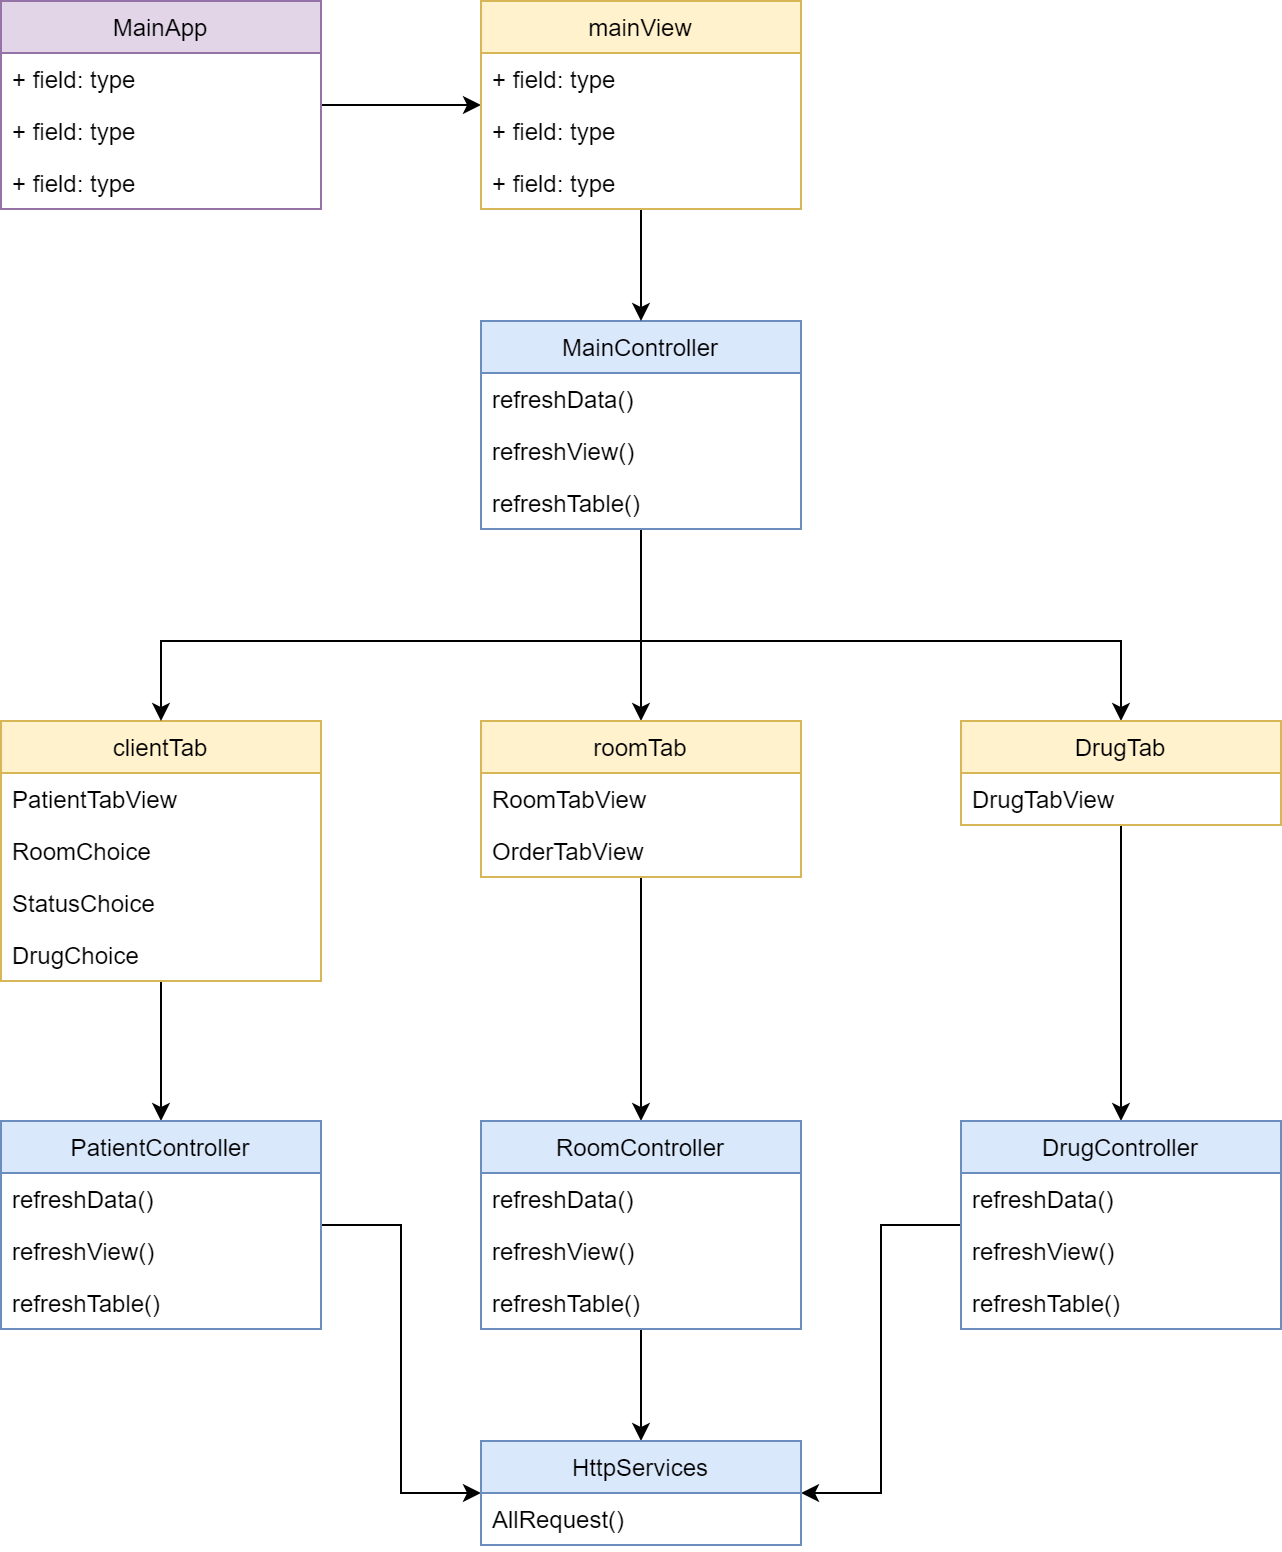

The diagram above was exported from draw.io. Its source (the exported page's mxGraphModel, read from the mxfile embedded in the PNG):
<mxGraphModel dx="2370" dy="1270" grid="1" gridSize="10" guides="1" tooltips="1" connect="1" arrows="1" fold="1" page="1" pageScale="1" pageWidth="827" pageHeight="1169" math="0" shadow="0">
  <root>
    <mxCell id="WIyWlLk6GJQsqaUBKTNV-0" />
    <mxCell id="WIyWlLk6GJQsqaUBKTNV-1" parent="WIyWlLk6GJQsqaUBKTNV-0" />
    <mxCell id="ff8Bo7fAyc2G6ha1hoVs-45" style="edgeStyle=orthogonalEdgeStyle;rounded=0;orthogonalLoop=1;jettySize=auto;html=1;" edge="1" parent="WIyWlLk6GJQsqaUBKTNV-1" source="ff8Bo7fAyc2G6ha1hoVs-0" target="ff8Bo7fAyc2G6ha1hoVs-39">
      <mxGeometry relative="1" as="geometry" />
    </mxCell>
    <mxCell id="ff8Bo7fAyc2G6ha1hoVs-0" value="MainApp" style="swimlane;fontStyle=0;childLayout=stackLayout;horizontal=1;startSize=26;fillColor=#e1d5e7;horizontalStack=0;resizeParent=1;resizeParentMax=0;resizeLast=0;collapsible=1;marginBottom=0;strokeColor=#9673a6;" vertex="1" parent="WIyWlLk6GJQsqaUBKTNV-1">
      <mxGeometry x="94" y="120" width="160" height="104" as="geometry" />
    </mxCell>
    <mxCell id="ff8Bo7fAyc2G6ha1hoVs-1" value="+ field: type" style="text;strokeColor=none;fillColor=none;align=left;verticalAlign=top;spacingLeft=4;spacingRight=4;overflow=hidden;rotatable=0;points=[[0,0.5],[1,0.5]];portConstraint=eastwest;" vertex="1" parent="ff8Bo7fAyc2G6ha1hoVs-0">
      <mxGeometry y="26" width="160" height="26" as="geometry" />
    </mxCell>
    <mxCell id="ff8Bo7fAyc2G6ha1hoVs-2" value="+ field: type" style="text;strokeColor=none;fillColor=none;align=left;verticalAlign=top;spacingLeft=4;spacingRight=4;overflow=hidden;rotatable=0;points=[[0,0.5],[1,0.5]];portConstraint=eastwest;" vertex="1" parent="ff8Bo7fAyc2G6ha1hoVs-0">
      <mxGeometry y="52" width="160" height="26" as="geometry" />
    </mxCell>
    <mxCell id="ff8Bo7fAyc2G6ha1hoVs-3" value="+ field: type" style="text;strokeColor=none;fillColor=none;align=left;verticalAlign=top;spacingLeft=4;spacingRight=4;overflow=hidden;rotatable=0;points=[[0,0.5],[1,0.5]];portConstraint=eastwest;" vertex="1" parent="ff8Bo7fAyc2G6ha1hoVs-0">
      <mxGeometry y="78" width="160" height="26" as="geometry" />
    </mxCell>
    <mxCell id="ff8Bo7fAyc2G6ha1hoVs-32" style="edgeStyle=orthogonalEdgeStyle;rounded=0;orthogonalLoop=1;jettySize=auto;html=1;entryX=0.5;entryY=0;entryDx=0;entryDy=0;" edge="1" parent="WIyWlLk6GJQsqaUBKTNV-1" source="ff8Bo7fAyc2G6ha1hoVs-4" target="ff8Bo7fAyc2G6ha1hoVs-24">
      <mxGeometry relative="1" as="geometry" />
    </mxCell>
    <mxCell id="ff8Bo7fAyc2G6ha1hoVs-4" value="clientTab" style="swimlane;fontStyle=0;childLayout=stackLayout;horizontal=1;startSize=26;fillColor=#fff2cc;horizontalStack=0;resizeParent=1;resizeParentMax=0;resizeLast=0;collapsible=1;marginBottom=0;strokeColor=#d6b656;" vertex="1" parent="WIyWlLk6GJQsqaUBKTNV-1">
      <mxGeometry x="94" y="480" width="160" height="130" as="geometry" />
    </mxCell>
    <mxCell id="ff8Bo7fAyc2G6ha1hoVs-55" value="PatientTabView" style="text;strokeColor=none;fillColor=none;align=left;verticalAlign=top;spacingLeft=4;spacingRight=4;overflow=hidden;rotatable=0;points=[[0,0.5],[1,0.5]];portConstraint=eastwest;" vertex="1" parent="ff8Bo7fAyc2G6ha1hoVs-4">
      <mxGeometry y="26" width="160" height="26" as="geometry" />
    </mxCell>
    <mxCell id="ff8Bo7fAyc2G6ha1hoVs-58" value="RoomChoice" style="text;strokeColor=none;fillColor=none;align=left;verticalAlign=top;spacingLeft=4;spacingRight=4;overflow=hidden;rotatable=0;points=[[0,0.5],[1,0.5]];portConstraint=eastwest;" vertex="1" parent="ff8Bo7fAyc2G6ha1hoVs-4">
      <mxGeometry y="52" width="160" height="26" as="geometry" />
    </mxCell>
    <mxCell id="ff8Bo7fAyc2G6ha1hoVs-59" value="StatusChoice" style="text;strokeColor=none;fillColor=none;align=left;verticalAlign=top;spacingLeft=4;spacingRight=4;overflow=hidden;rotatable=0;points=[[0,0.5],[1,0.5]];portConstraint=eastwest;" vertex="1" parent="ff8Bo7fAyc2G6ha1hoVs-4">
      <mxGeometry y="78" width="160" height="26" as="geometry" />
    </mxCell>
    <mxCell id="ff8Bo7fAyc2G6ha1hoVs-60" value="DrugChoice" style="text;strokeColor=none;fillColor=none;align=left;verticalAlign=top;spacingLeft=4;spacingRight=4;overflow=hidden;rotatable=0;points=[[0,0.5],[1,0.5]];portConstraint=eastwest;" vertex="1" parent="ff8Bo7fAyc2G6ha1hoVs-4">
      <mxGeometry y="104" width="160" height="26" as="geometry" />
    </mxCell>
    <mxCell id="ff8Bo7fAyc2G6ha1hoVs-20" style="edgeStyle=orthogonalEdgeStyle;rounded=0;orthogonalLoop=1;jettySize=auto;html=1;entryX=0.5;entryY=0;entryDx=0;entryDy=0;" edge="1" parent="WIyWlLk6GJQsqaUBKTNV-1" source="ff8Bo7fAyc2G6ha1hoVs-8" target="ff8Bo7fAyc2G6ha1hoVs-12">
      <mxGeometry relative="1" as="geometry" />
    </mxCell>
    <mxCell id="ff8Bo7fAyc2G6ha1hoVs-21" style="edgeStyle=orthogonalEdgeStyle;rounded=0;orthogonalLoop=1;jettySize=auto;html=1;entryX=0.5;entryY=0;entryDx=0;entryDy=0;" edge="1" parent="WIyWlLk6GJQsqaUBKTNV-1" source="ff8Bo7fAyc2G6ha1hoVs-8" target="ff8Bo7fAyc2G6ha1hoVs-16">
      <mxGeometry relative="1" as="geometry">
        <Array as="points">
          <mxPoint x="414" y="440" />
          <mxPoint x="654" y="440" />
        </Array>
      </mxGeometry>
    </mxCell>
    <mxCell id="ff8Bo7fAyc2G6ha1hoVs-22" style="edgeStyle=orthogonalEdgeStyle;rounded=0;orthogonalLoop=1;jettySize=auto;html=1;entryX=0.5;entryY=0;entryDx=0;entryDy=0;" edge="1" parent="WIyWlLk6GJQsqaUBKTNV-1" source="ff8Bo7fAyc2G6ha1hoVs-8" target="ff8Bo7fAyc2G6ha1hoVs-4">
      <mxGeometry relative="1" as="geometry">
        <Array as="points">
          <mxPoint x="414" y="440" />
          <mxPoint x="174" y="440" />
        </Array>
      </mxGeometry>
    </mxCell>
    <mxCell id="ff8Bo7fAyc2G6ha1hoVs-8" value="MainController" style="swimlane;fontStyle=0;childLayout=stackLayout;horizontal=1;startSize=26;fillColor=#dae8fc;horizontalStack=0;resizeParent=1;resizeParentMax=0;resizeLast=0;collapsible=1;marginBottom=0;strokeColor=#6c8ebf;" vertex="1" parent="WIyWlLk6GJQsqaUBKTNV-1">
      <mxGeometry x="334" y="280" width="160" height="104" as="geometry" />
    </mxCell>
    <mxCell id="ff8Bo7fAyc2G6ha1hoVs-9" value="refreshData()" style="text;strokeColor=none;fillColor=none;align=left;verticalAlign=top;spacingLeft=4;spacingRight=4;overflow=hidden;rotatable=0;points=[[0,0.5],[1,0.5]];portConstraint=eastwest;" vertex="1" parent="ff8Bo7fAyc2G6ha1hoVs-8">
      <mxGeometry y="26" width="160" height="26" as="geometry" />
    </mxCell>
    <mxCell id="ff8Bo7fAyc2G6ha1hoVs-10" value="refreshView()" style="text;strokeColor=none;fillColor=none;align=left;verticalAlign=top;spacingLeft=4;spacingRight=4;overflow=hidden;rotatable=0;points=[[0,0.5],[1,0.5]];portConstraint=eastwest;" vertex="1" parent="ff8Bo7fAyc2G6ha1hoVs-8">
      <mxGeometry y="52" width="160" height="26" as="geometry" />
    </mxCell>
    <mxCell id="ff8Bo7fAyc2G6ha1hoVs-11" value="refreshTable()" style="text;strokeColor=none;fillColor=none;align=left;verticalAlign=top;spacingLeft=4;spacingRight=4;overflow=hidden;rotatable=0;points=[[0,0.5],[1,0.5]];portConstraint=eastwest;" vertex="1" parent="ff8Bo7fAyc2G6ha1hoVs-8">
      <mxGeometry y="78" width="160" height="26" as="geometry" />
    </mxCell>
    <mxCell id="ff8Bo7fAyc2G6ha1hoVs-33" style="edgeStyle=orthogonalEdgeStyle;rounded=0;orthogonalLoop=1;jettySize=auto;html=1;entryX=0.5;entryY=0;entryDx=0;entryDy=0;" edge="1" parent="WIyWlLk6GJQsqaUBKTNV-1" source="ff8Bo7fAyc2G6ha1hoVs-12" target="ff8Bo7fAyc2G6ha1hoVs-28">
      <mxGeometry relative="1" as="geometry" />
    </mxCell>
    <mxCell id="ff8Bo7fAyc2G6ha1hoVs-12" value="roomTab" style="swimlane;fontStyle=0;childLayout=stackLayout;horizontal=1;startSize=26;fillColor=#fff2cc;horizontalStack=0;resizeParent=1;resizeParentMax=0;resizeLast=0;collapsible=1;marginBottom=0;strokeColor=#d6b656;" vertex="1" parent="WIyWlLk6GJQsqaUBKTNV-1">
      <mxGeometry x="334" y="480" width="160" height="78" as="geometry" />
    </mxCell>
    <mxCell id="ff8Bo7fAyc2G6ha1hoVs-63" value="RoomTabView" style="text;strokeColor=none;fillColor=none;align=left;verticalAlign=top;spacingLeft=4;spacingRight=4;overflow=hidden;rotatable=0;points=[[0,0.5],[1,0.5]];portConstraint=eastwest;" vertex="1" parent="ff8Bo7fAyc2G6ha1hoVs-12">
      <mxGeometry y="26" width="160" height="26" as="geometry" />
    </mxCell>
    <mxCell id="ff8Bo7fAyc2G6ha1hoVs-64" value="OrderTabView" style="text;strokeColor=none;fillColor=none;align=left;verticalAlign=top;spacingLeft=4;spacingRight=4;overflow=hidden;rotatable=0;points=[[0,0.5],[1,0.5]];portConstraint=eastwest;" vertex="1" parent="ff8Bo7fAyc2G6ha1hoVs-12">
      <mxGeometry y="52" width="160" height="26" as="geometry" />
    </mxCell>
    <mxCell id="ff8Bo7fAyc2G6ha1hoVs-38" style="edgeStyle=orthogonalEdgeStyle;rounded=0;orthogonalLoop=1;jettySize=auto;html=1;entryX=0.5;entryY=0;entryDx=0;entryDy=0;" edge="1" parent="WIyWlLk6GJQsqaUBKTNV-1" source="ff8Bo7fAyc2G6ha1hoVs-16" target="ff8Bo7fAyc2G6ha1hoVs-34">
      <mxGeometry relative="1" as="geometry" />
    </mxCell>
    <mxCell id="ff8Bo7fAyc2G6ha1hoVs-16" value="DrugTab" style="swimlane;fontStyle=0;childLayout=stackLayout;horizontal=1;startSize=26;fillColor=#fff2cc;horizontalStack=0;resizeParent=1;resizeParentMax=0;resizeLast=0;collapsible=1;marginBottom=0;strokeColor=#d6b656;" vertex="1" parent="WIyWlLk6GJQsqaUBKTNV-1">
      <mxGeometry x="574" y="480" width="160" height="52" as="geometry" />
    </mxCell>
    <mxCell id="ff8Bo7fAyc2G6ha1hoVs-62" value="DrugTabView" style="text;strokeColor=none;fillColor=none;align=left;verticalAlign=top;spacingLeft=4;spacingRight=4;overflow=hidden;rotatable=0;points=[[0,0.5],[1,0.5]];portConstraint=eastwest;" vertex="1" parent="ff8Bo7fAyc2G6ha1hoVs-16">
      <mxGeometry y="26" width="160" height="26" as="geometry" />
    </mxCell>
    <mxCell id="ff8Bo7fAyc2G6ha1hoVs-69" style="edgeStyle=orthogonalEdgeStyle;rounded=0;orthogonalLoop=1;jettySize=auto;html=1;entryX=0;entryY=0.5;entryDx=0;entryDy=0;" edge="1" parent="WIyWlLk6GJQsqaUBKTNV-1" source="ff8Bo7fAyc2G6ha1hoVs-24" target="ff8Bo7fAyc2G6ha1hoVs-65">
      <mxGeometry relative="1" as="geometry" />
    </mxCell>
    <mxCell id="ff8Bo7fAyc2G6ha1hoVs-24" value="PatientController" style="swimlane;fontStyle=0;childLayout=stackLayout;horizontal=1;startSize=26;fillColor=#dae8fc;horizontalStack=0;resizeParent=1;resizeParentMax=0;resizeLast=0;collapsible=1;marginBottom=0;strokeColor=#6c8ebf;" vertex="1" parent="WIyWlLk6GJQsqaUBKTNV-1">
      <mxGeometry x="94" y="680" width="160" height="104" as="geometry" />
    </mxCell>
    <mxCell id="ff8Bo7fAyc2G6ha1hoVs-46" value="refreshData()" style="text;strokeColor=none;fillColor=none;align=left;verticalAlign=top;spacingLeft=4;spacingRight=4;overflow=hidden;rotatable=0;points=[[0,0.5],[1,0.5]];portConstraint=eastwest;" vertex="1" parent="ff8Bo7fAyc2G6ha1hoVs-24">
      <mxGeometry y="26" width="160" height="26" as="geometry" />
    </mxCell>
    <mxCell id="ff8Bo7fAyc2G6ha1hoVs-47" value="refreshView()" style="text;strokeColor=none;fillColor=none;align=left;verticalAlign=top;spacingLeft=4;spacingRight=4;overflow=hidden;rotatable=0;points=[[0,0.5],[1,0.5]];portConstraint=eastwest;" vertex="1" parent="ff8Bo7fAyc2G6ha1hoVs-24">
      <mxGeometry y="52" width="160" height="26" as="geometry" />
    </mxCell>
    <mxCell id="ff8Bo7fAyc2G6ha1hoVs-48" value="refreshTable()" style="text;strokeColor=none;fillColor=none;align=left;verticalAlign=top;spacingLeft=4;spacingRight=4;overflow=hidden;rotatable=0;points=[[0,0.5],[1,0.5]];portConstraint=eastwest;" vertex="1" parent="ff8Bo7fAyc2G6ha1hoVs-24">
      <mxGeometry y="78" width="160" height="26" as="geometry" />
    </mxCell>
    <mxCell id="ff8Bo7fAyc2G6ha1hoVs-70" style="edgeStyle=orthogonalEdgeStyle;rounded=0;orthogonalLoop=1;jettySize=auto;html=1;" edge="1" parent="WIyWlLk6GJQsqaUBKTNV-1" source="ff8Bo7fAyc2G6ha1hoVs-28" target="ff8Bo7fAyc2G6ha1hoVs-65">
      <mxGeometry relative="1" as="geometry" />
    </mxCell>
    <mxCell id="ff8Bo7fAyc2G6ha1hoVs-28" value="RoomController" style="swimlane;fontStyle=0;childLayout=stackLayout;horizontal=1;startSize=26;fillColor=#dae8fc;horizontalStack=0;resizeParent=1;resizeParentMax=0;resizeLast=0;collapsible=1;marginBottom=0;strokeColor=#6c8ebf;" vertex="1" parent="WIyWlLk6GJQsqaUBKTNV-1">
      <mxGeometry x="334" y="680" width="160" height="104" as="geometry" />
    </mxCell>
    <mxCell id="ff8Bo7fAyc2G6ha1hoVs-49" value="refreshData()" style="text;strokeColor=none;fillColor=none;align=left;verticalAlign=top;spacingLeft=4;spacingRight=4;overflow=hidden;rotatable=0;points=[[0,0.5],[1,0.5]];portConstraint=eastwest;" vertex="1" parent="ff8Bo7fAyc2G6ha1hoVs-28">
      <mxGeometry y="26" width="160" height="26" as="geometry" />
    </mxCell>
    <mxCell id="ff8Bo7fAyc2G6ha1hoVs-50" value="refreshView()" style="text;strokeColor=none;fillColor=none;align=left;verticalAlign=top;spacingLeft=4;spacingRight=4;overflow=hidden;rotatable=0;points=[[0,0.5],[1,0.5]];portConstraint=eastwest;" vertex="1" parent="ff8Bo7fAyc2G6ha1hoVs-28">
      <mxGeometry y="52" width="160" height="26" as="geometry" />
    </mxCell>
    <mxCell id="ff8Bo7fAyc2G6ha1hoVs-51" value="refreshTable()" style="text;strokeColor=none;fillColor=none;align=left;verticalAlign=top;spacingLeft=4;spacingRight=4;overflow=hidden;rotatable=0;points=[[0,0.5],[1,0.5]];portConstraint=eastwest;" vertex="1" parent="ff8Bo7fAyc2G6ha1hoVs-28">
      <mxGeometry y="78" width="160" height="26" as="geometry" />
    </mxCell>
    <mxCell id="ff8Bo7fAyc2G6ha1hoVs-71" style="edgeStyle=orthogonalEdgeStyle;rounded=0;orthogonalLoop=1;jettySize=auto;html=1;entryX=1;entryY=0.5;entryDx=0;entryDy=0;" edge="1" parent="WIyWlLk6GJQsqaUBKTNV-1" source="ff8Bo7fAyc2G6ha1hoVs-34" target="ff8Bo7fAyc2G6ha1hoVs-65">
      <mxGeometry relative="1" as="geometry" />
    </mxCell>
    <mxCell id="ff8Bo7fAyc2G6ha1hoVs-34" value="DrugController" style="swimlane;fontStyle=0;childLayout=stackLayout;horizontal=1;startSize=26;fillColor=#dae8fc;horizontalStack=0;resizeParent=1;resizeParentMax=0;resizeLast=0;collapsible=1;marginBottom=0;strokeColor=#6c8ebf;" vertex="1" parent="WIyWlLk6GJQsqaUBKTNV-1">
      <mxGeometry x="574" y="680" width="160" height="104" as="geometry" />
    </mxCell>
    <mxCell id="ff8Bo7fAyc2G6ha1hoVs-52" value="refreshData()" style="text;strokeColor=none;fillColor=none;align=left;verticalAlign=top;spacingLeft=4;spacingRight=4;overflow=hidden;rotatable=0;points=[[0,0.5],[1,0.5]];portConstraint=eastwest;" vertex="1" parent="ff8Bo7fAyc2G6ha1hoVs-34">
      <mxGeometry y="26" width="160" height="26" as="geometry" />
    </mxCell>
    <mxCell id="ff8Bo7fAyc2G6ha1hoVs-53" value="refreshView()" style="text;strokeColor=none;fillColor=none;align=left;verticalAlign=top;spacingLeft=4;spacingRight=4;overflow=hidden;rotatable=0;points=[[0,0.5],[1,0.5]];portConstraint=eastwest;" vertex="1" parent="ff8Bo7fAyc2G6ha1hoVs-34">
      <mxGeometry y="52" width="160" height="26" as="geometry" />
    </mxCell>
    <mxCell id="ff8Bo7fAyc2G6ha1hoVs-54" value="refreshTable()" style="text;strokeColor=none;fillColor=none;align=left;verticalAlign=top;spacingLeft=4;spacingRight=4;overflow=hidden;rotatable=0;points=[[0,0.5],[1,0.5]];portConstraint=eastwest;" vertex="1" parent="ff8Bo7fAyc2G6ha1hoVs-34">
      <mxGeometry y="78" width="160" height="26" as="geometry" />
    </mxCell>
    <mxCell id="ff8Bo7fAyc2G6ha1hoVs-43" style="edgeStyle=orthogonalEdgeStyle;rounded=0;orthogonalLoop=1;jettySize=auto;html=1;entryX=0.5;entryY=0;entryDx=0;entryDy=0;" edge="1" parent="WIyWlLk6GJQsqaUBKTNV-1" source="ff8Bo7fAyc2G6ha1hoVs-39" target="ff8Bo7fAyc2G6ha1hoVs-8">
      <mxGeometry relative="1" as="geometry" />
    </mxCell>
    <mxCell id="ff8Bo7fAyc2G6ha1hoVs-39" value="mainView" style="swimlane;fontStyle=0;childLayout=stackLayout;horizontal=1;startSize=26;fillColor=#fff2cc;horizontalStack=0;resizeParent=1;resizeParentMax=0;resizeLast=0;collapsible=1;marginBottom=0;strokeColor=#d6b656;" vertex="1" parent="WIyWlLk6GJQsqaUBKTNV-1">
      <mxGeometry x="334" y="120" width="160" height="104" as="geometry" />
    </mxCell>
    <mxCell id="ff8Bo7fAyc2G6ha1hoVs-40" value="+ field: type" style="text;strokeColor=none;fillColor=none;align=left;verticalAlign=top;spacingLeft=4;spacingRight=4;overflow=hidden;rotatable=0;points=[[0,0.5],[1,0.5]];portConstraint=eastwest;" vertex="1" parent="ff8Bo7fAyc2G6ha1hoVs-39">
      <mxGeometry y="26" width="160" height="26" as="geometry" />
    </mxCell>
    <mxCell id="ff8Bo7fAyc2G6ha1hoVs-41" value="+ field: type" style="text;strokeColor=none;fillColor=none;align=left;verticalAlign=top;spacingLeft=4;spacingRight=4;overflow=hidden;rotatable=0;points=[[0,0.5],[1,0.5]];portConstraint=eastwest;" vertex="1" parent="ff8Bo7fAyc2G6ha1hoVs-39">
      <mxGeometry y="52" width="160" height="26" as="geometry" />
    </mxCell>
    <mxCell id="ff8Bo7fAyc2G6ha1hoVs-42" value="+ field: type" style="text;strokeColor=none;fillColor=none;align=left;verticalAlign=top;spacingLeft=4;spacingRight=4;overflow=hidden;rotatable=0;points=[[0,0.5],[1,0.5]];portConstraint=eastwest;" vertex="1" parent="ff8Bo7fAyc2G6ha1hoVs-39">
      <mxGeometry y="78" width="160" height="26" as="geometry" />
    </mxCell>
    <mxCell id="ff8Bo7fAyc2G6ha1hoVs-65" value="HttpServices" style="swimlane;fontStyle=0;childLayout=stackLayout;horizontal=1;startSize=26;fillColor=#dae8fc;horizontalStack=0;resizeParent=1;resizeParentMax=0;resizeLast=0;collapsible=1;marginBottom=0;strokeColor=#6c8ebf;" vertex="1" parent="WIyWlLk6GJQsqaUBKTNV-1">
      <mxGeometry x="334" y="840" width="160" height="52" as="geometry" />
    </mxCell>
    <mxCell id="ff8Bo7fAyc2G6ha1hoVs-66" value="AllRequest()" style="text;strokeColor=none;fillColor=none;align=left;verticalAlign=top;spacingLeft=4;spacingRight=4;overflow=hidden;rotatable=0;points=[[0,0.5],[1,0.5]];portConstraint=eastwest;" vertex="1" parent="ff8Bo7fAyc2G6ha1hoVs-65">
      <mxGeometry y="26" width="160" height="26" as="geometry" />
    </mxCell>
  </root>
</mxGraphModel>